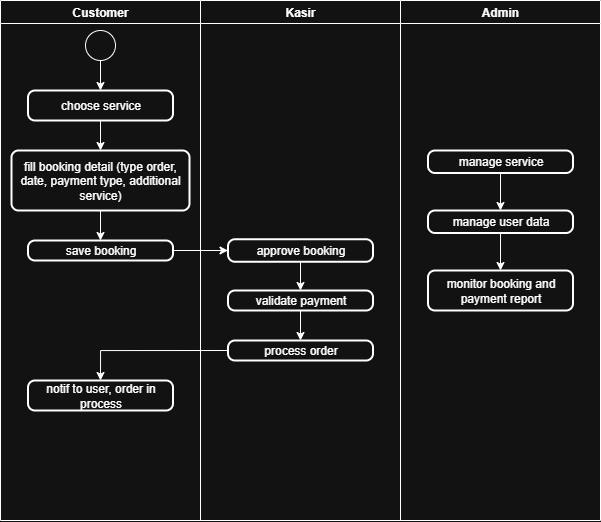

The diagram above was exported from draw.io. Its source (the exported page's mxGraphModel, read from the mxfile embedded in the PNG):
<mxGraphModel dx="1678" dy="1095" grid="1" gridSize="10" guides="1" tooltips="1" connect="1" arrows="1" fold="1" page="1" pageScale="1" pageWidth="850" pageHeight="1100" math="0" shadow="0">
  <root>
    <mxCell id="0" />
    <mxCell id="1" parent="0" />
    <mxCell id="WMyU7APrnV9ZWK7IHOtm-1" value="Customer" style="swimlane;whiteSpace=wrap;html=1;" vertex="1" parent="1">
      <mxGeometry x="125" y="100" width="200" height="520" as="geometry" />
    </mxCell>
    <mxCell id="WMyU7APrnV9ZWK7IHOtm-6" style="edgeStyle=orthogonalEdgeStyle;rounded=0;orthogonalLoop=1;jettySize=auto;html=1;exitX=0.5;exitY=1;exitDx=0;exitDy=0;entryX=0.5;entryY=0;entryDx=0;entryDy=0;" edge="1" parent="WMyU7APrnV9ZWK7IHOtm-1" source="DWsuAbHVXny6Xt4-dN85-19" target="DWsuAbHVXny6Xt4-dN85-20">
      <mxGeometry relative="1" as="geometry" />
    </mxCell>
    <mxCell id="DWsuAbHVXny6Xt4-dN85-19" value="choose service" style="rounded=1;whiteSpace=wrap;html=1;absoluteArcSize=1;arcSize=14;strokeWidth=2;" parent="WMyU7APrnV9ZWK7IHOtm-1" vertex="1">
      <mxGeometry x="27.5" y="90" width="145" height="30" as="geometry" />
    </mxCell>
    <mxCell id="WMyU7APrnV9ZWK7IHOtm-7" style="edgeStyle=orthogonalEdgeStyle;rounded=0;orthogonalLoop=1;jettySize=auto;html=1;exitX=0.5;exitY=1;exitDx=0;exitDy=0;entryX=0.5;entryY=0;entryDx=0;entryDy=0;" edge="1" parent="WMyU7APrnV9ZWK7IHOtm-1" source="DWsuAbHVXny6Xt4-dN85-20" target="DWsuAbHVXny6Xt4-dN85-21">
      <mxGeometry relative="1" as="geometry" />
    </mxCell>
    <mxCell id="DWsuAbHVXny6Xt4-dN85-20" value="fill booking detail (type order, date, payment type, additional service)" style="rounded=1;whiteSpace=wrap;html=1;absoluteArcSize=1;arcSize=14;strokeWidth=2;" parent="WMyU7APrnV9ZWK7IHOtm-1" vertex="1">
      <mxGeometry x="11" y="150" width="178" height="60" as="geometry" />
    </mxCell>
    <mxCell id="DWsuAbHVXny6Xt4-dN85-21" value="save booking" style="rounded=1;whiteSpace=wrap;html=1;absoluteArcSize=1;arcSize=14;strokeWidth=2;" parent="WMyU7APrnV9ZWK7IHOtm-1" vertex="1">
      <mxGeometry x="27.5" y="240" width="145" height="20" as="geometry" />
    </mxCell>
    <mxCell id="WMyU7APrnV9ZWK7IHOtm-13" style="edgeStyle=orthogonalEdgeStyle;rounded=0;orthogonalLoop=1;jettySize=auto;html=1;exitX=0.5;exitY=1;exitDx=0;exitDy=0;entryX=0.5;entryY=0;entryDx=0;entryDy=0;" edge="1" parent="WMyU7APrnV9ZWK7IHOtm-1" source="WMyU7APrnV9ZWK7IHOtm-12" target="DWsuAbHVXny6Xt4-dN85-19">
      <mxGeometry relative="1" as="geometry" />
    </mxCell>
    <mxCell id="WMyU7APrnV9ZWK7IHOtm-12" value="" style="ellipse;whiteSpace=wrap;html=1;aspect=fixed;" vertex="1" parent="WMyU7APrnV9ZWK7IHOtm-1">
      <mxGeometry x="85" y="30" width="30" height="30" as="geometry" />
    </mxCell>
    <mxCell id="WMyU7APrnV9ZWK7IHOtm-18" value="notif to user, order in process" style="rounded=1;whiteSpace=wrap;html=1;absoluteArcSize=1;arcSize=14;strokeWidth=2;" vertex="1" parent="WMyU7APrnV9ZWK7IHOtm-1">
      <mxGeometry x="27.5" y="380" width="145" height="30" as="geometry" />
    </mxCell>
    <mxCell id="WMyU7APrnV9ZWK7IHOtm-2" value="Kasir" style="swimlane;whiteSpace=wrap;html=1;startSize=23;" vertex="1" parent="1">
      <mxGeometry x="325" y="100" width="200" height="520" as="geometry" />
    </mxCell>
    <mxCell id="WMyU7APrnV9ZWK7IHOtm-15" style="edgeStyle=orthogonalEdgeStyle;rounded=0;orthogonalLoop=1;jettySize=auto;html=1;exitX=0.5;exitY=1;exitDx=0;exitDy=0;entryX=0.5;entryY=0;entryDx=0;entryDy=0;" edge="1" parent="WMyU7APrnV9ZWK7IHOtm-2" source="DWsuAbHVXny6Xt4-dN85-22" target="DWsuAbHVXny6Xt4-dN85-23">
      <mxGeometry relative="1" as="geometry" />
    </mxCell>
    <mxCell id="DWsuAbHVXny6Xt4-dN85-22" value="approve booking&lt;span style=&quot;color: rgba(0, 0, 0, 0); font-family: monospace; font-size: 0px; text-align: start; text-wrap-mode: nowrap;&quot;&gt;%3CmxGraphModel%3E%3Croot%3E%3CmxCell%20id%3D%220%22%2F%3E%3CmxCell%20id%3D%221%22%20parent%3D%220%22%2F%3E%3CmxCell%20id%3D%222%22%20value%3D%22choose%20service%2Fproduct%22%20style%3D%22rounded%3D1%3BwhiteSpace%3Dwrap%3Bhtml%3D1%3BabsoluteArcSize%3D1%3BarcSize%3D14%3BstrokeWidth%3D2%3B%22%20vertex%3D%221%22%20parent%3D%221%22%3E%3CmxGeometry%20x%3D%22353%22%20y%3D%22390%22%20width%3D%22145%22%20height%3D%2280%22%20as%3D%22geometry%22%2F%3E%3C%2FmxCell%3E%3C%2Froot%3E%3C%2FmxGraphModel%3E&lt;/span&gt;" style="rounded=1;whiteSpace=wrap;html=1;absoluteArcSize=1;arcSize=14;strokeWidth=2;" parent="WMyU7APrnV9ZWK7IHOtm-2" vertex="1">
      <mxGeometry x="27.5" y="238.75" width="145" height="22.5" as="geometry" />
    </mxCell>
    <mxCell id="WMyU7APrnV9ZWK7IHOtm-17" style="edgeStyle=orthogonalEdgeStyle;rounded=0;orthogonalLoop=1;jettySize=auto;html=1;exitX=0.5;exitY=1;exitDx=0;exitDy=0;entryX=0.5;entryY=0;entryDx=0;entryDy=0;" edge="1" parent="WMyU7APrnV9ZWK7IHOtm-2" source="DWsuAbHVXny6Xt4-dN85-23" target="WMyU7APrnV9ZWK7IHOtm-16">
      <mxGeometry relative="1" as="geometry" />
    </mxCell>
    <mxCell id="DWsuAbHVXny6Xt4-dN85-23" value="validate payment" style="rounded=1;whiteSpace=wrap;html=1;absoluteArcSize=1;arcSize=14;strokeWidth=2;" parent="WMyU7APrnV9ZWK7IHOtm-2" vertex="1">
      <mxGeometry x="27.5" y="290" width="145" height="20" as="geometry" />
    </mxCell>
    <mxCell id="WMyU7APrnV9ZWK7IHOtm-16" value="process order" style="rounded=1;whiteSpace=wrap;html=1;absoluteArcSize=1;arcSize=14;strokeWidth=2;" vertex="1" parent="WMyU7APrnV9ZWK7IHOtm-2">
      <mxGeometry x="27.5" y="340" width="145" height="20" as="geometry" />
    </mxCell>
    <mxCell id="WMyU7APrnV9ZWK7IHOtm-3" value="Admin" style="swimlane;whiteSpace=wrap;html=1;" vertex="1" parent="1">
      <mxGeometry x="525" y="100" width="200" height="520" as="geometry" />
    </mxCell>
    <mxCell id="WMyU7APrnV9ZWK7IHOtm-23" style="edgeStyle=orthogonalEdgeStyle;rounded=0;orthogonalLoop=1;jettySize=auto;html=1;exitX=0.5;exitY=1;exitDx=0;exitDy=0;entryX=0.5;entryY=0;entryDx=0;entryDy=0;" edge="1" parent="WMyU7APrnV9ZWK7IHOtm-3" source="WMyU7APrnV9ZWK7IHOtm-21" target="WMyU7APrnV9ZWK7IHOtm-22">
      <mxGeometry relative="1" as="geometry" />
    </mxCell>
    <mxCell id="WMyU7APrnV9ZWK7IHOtm-21" value="manage service" style="rounded=1;whiteSpace=wrap;html=1;absoluteArcSize=1;arcSize=14;strokeWidth=2;" vertex="1" parent="WMyU7APrnV9ZWK7IHOtm-3">
      <mxGeometry x="27.5" y="150" width="145" height="22.5" as="geometry" />
    </mxCell>
    <mxCell id="WMyU7APrnV9ZWK7IHOtm-25" style="edgeStyle=orthogonalEdgeStyle;rounded=0;orthogonalLoop=1;jettySize=auto;html=1;exitX=0.5;exitY=1;exitDx=0;exitDy=0;entryX=0.5;entryY=0;entryDx=0;entryDy=0;" edge="1" parent="WMyU7APrnV9ZWK7IHOtm-3" source="WMyU7APrnV9ZWK7IHOtm-22" target="WMyU7APrnV9ZWK7IHOtm-24">
      <mxGeometry relative="1" as="geometry" />
    </mxCell>
    <mxCell id="WMyU7APrnV9ZWK7IHOtm-22" value="manage user data" style="rounded=1;whiteSpace=wrap;html=1;absoluteArcSize=1;arcSize=14;strokeWidth=2;" vertex="1" parent="WMyU7APrnV9ZWK7IHOtm-3">
      <mxGeometry x="27.5" y="210" width="145" height="22.5" as="geometry" />
    </mxCell>
    <mxCell id="WMyU7APrnV9ZWK7IHOtm-24" value="monitor booking and payment report" style="rounded=1;whiteSpace=wrap;html=1;absoluteArcSize=1;arcSize=14;strokeWidth=2;" vertex="1" parent="WMyU7APrnV9ZWK7IHOtm-3">
      <mxGeometry x="27.5" y="270" width="145" height="40" as="geometry" />
    </mxCell>
    <mxCell id="WMyU7APrnV9ZWK7IHOtm-14" value="" style="endArrow=classic;html=1;rounded=0;exitX=1;exitY=0.5;exitDx=0;exitDy=0;entryX=0;entryY=0.5;entryDx=0;entryDy=0;" edge="1" parent="1" source="DWsuAbHVXny6Xt4-dN85-21" target="DWsuAbHVXny6Xt4-dN85-22">
      <mxGeometry width="50" height="50" relative="1" as="geometry">
        <mxPoint x="315" y="380" as="sourcePoint" />
        <mxPoint x="365" y="330" as="targetPoint" />
      </mxGeometry>
    </mxCell>
    <mxCell id="WMyU7APrnV9ZWK7IHOtm-19" style="edgeStyle=orthogonalEdgeStyle;rounded=0;orthogonalLoop=1;jettySize=auto;html=1;exitX=0;exitY=0.5;exitDx=0;exitDy=0;entryX=0.5;entryY=0;entryDx=0;entryDy=0;" edge="1" parent="1" source="WMyU7APrnV9ZWK7IHOtm-16" target="WMyU7APrnV9ZWK7IHOtm-18">
      <mxGeometry relative="1" as="geometry" />
    </mxCell>
  </root>
</mxGraphModel>